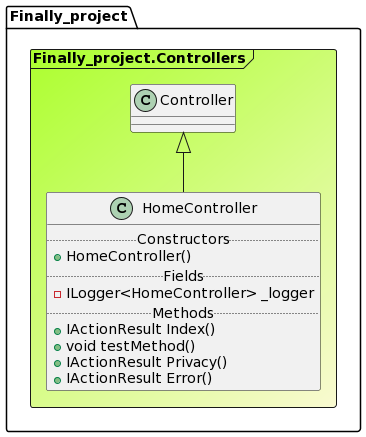

The diagram above was rendered by PlantUML. Its source (embedded in the PNG):
@startuml

Frame Finally_project.Controllers #GreenYellow/LightGoldenRodYellow{
class "Controller" as Controller
class HomeController extends Controller{
.. Constructors ..
+HomeController()
.. Fields ..
-ILogger<HomeController> _logger
.. Methods ..
+IActionResult Index()
+void testMethod()
+IActionResult Privacy()
+IActionResult Error()
}
}
@enduml